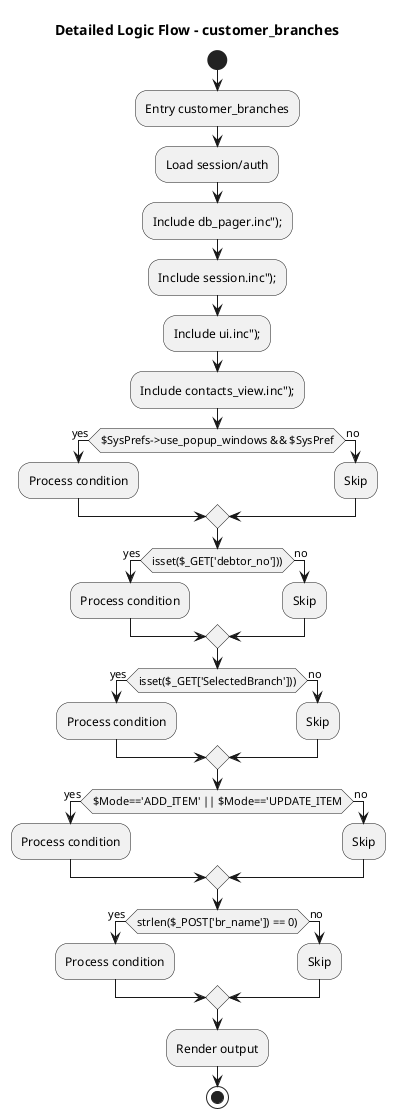

The diagram above was rendered by PlantUML. Its source (embedded in the PNG):
@startuml
title Detailed Logic Flow - customer_branches
start
:Entry customer_branches;
:Load session/auth;
:Include db_pager.inc");;
:Include session.inc");;
:Include ui.inc");;
:Include contacts_view.inc");;
if ($SysPrefs->use_popup_windows && $SysPref) then (yes)
  :Process condition;
else (no)
  :Skip;
endif
if (isset($_GET['debtor_no']))) then (yes)
  :Process condition;
else (no)
  :Skip;
endif
if (isset($_GET['SelectedBranch']))) then (yes)
  :Process condition;
else (no)
  :Skip;
endif
if ($Mode=='ADD_ITEM' || $Mode=='UPDATE_ITEM) then (yes)
  :Process condition;
else (no)
  :Skip;
endif
if (strlen($_POST['br_name']) == 0)) then (yes)
  :Process condition;
else (no)
  :Skip;
endif
:Render output;
stop
@enduml